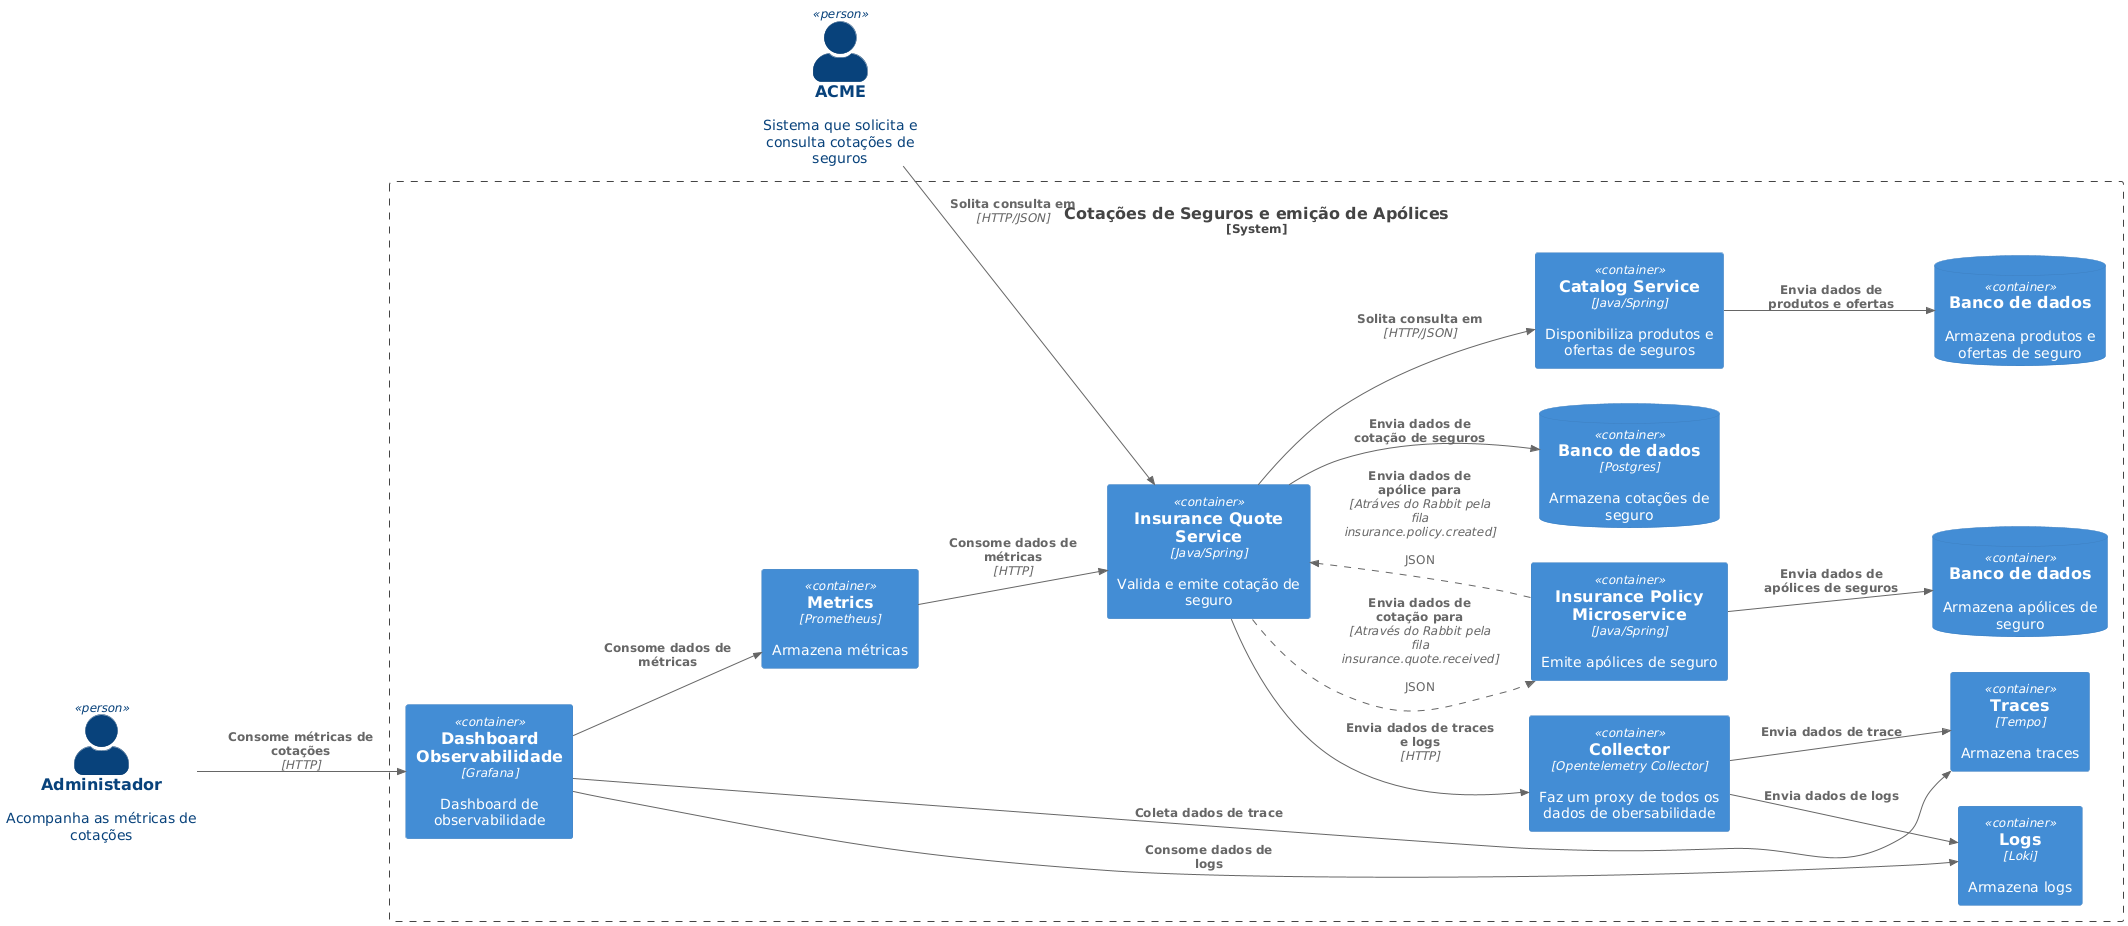

The diagram above was rendered by PlantUML. Its source (embedded in the PNG):
@startuml
!include https://raw.githubusercontent.com/plantuml-stdlib/C4-PlantUML/master/C4_Container.puml

SHOW_PERSON_PORTRAIT()
LAYOUT_LEFT_RIGHT()
AddRelTag("async", $lineStyle = DashedLine())

Person(client, "ACME", "Sistema que solicita e consulta cotações de seguros")
Person(superadmin, "Administador", "Acompanha as métricas de cotações")

System_Boundary(quote_ecosystem, "Cotações de Seguros e emição de Apólices"){
Container(quote, "Insurance Quote Service", "Java/Spring", "Valida e emite cotação de seguro")
Container(catalog, "Catalog Service", "Java/Spring", "Disponibiliza produtos e ofertas de seguros")
Container(policy, "Insurance Policy Microservice", "Java/Spring", "Emite apólices de seguro")
ContainerDb(quote_db, "Banco de dados", "Postgres", "Armazena cotações de seguro")
ContainerDb(policy_db, "Banco de dados", "", "Armazena apólices de seguro")
ContainerDb(catalog_db, "Banco de dados", "", "Armazena produtos e ofertas de seguro")
Container(prometheus, "Metrics", "Prometheus", "Armazena métricas")
Container(grafana, "Dashboard Observabilidade", "Grafana", "Dashboard de observabilidade")
Container(otel_collector, "Collector", "Opentelemetry Collector", "Faz um proxy de todos os dados de obersabilidade")
Container(loki, "Logs", "Loki", "Armazena logs")
Container(tempo, "Traces", "Tempo", "Armazena traces")

Rel(superadmin, grafana, "Consome métricas de cotações", "HTTP")
Rel(grafana, tempo, "Coleta dados de trace")
Rel(otel_collector, tempo, "Envia dados de trace")
Rel(otel_collector, loki, "Envia dados de logs")
Rel(grafana, loki, "Consome dados de logs")
Rel(prometheus, quote, "Consome dados de métricas", "HTTP")
Rel(quote, otel_collector, "Envia dados de traces e logs", "HTTP")
Rel(grafana, prometheus, "Consome dados de métricas", "")
Rel(client, quote, "Solita consulta em", "HTTP/JSON")
Rel(quote, quote_db, "Envia dados de cotação de seguros")
Rel(policy, policy_db, "Envia dados de apólices de seguros")
Rel(catalog, catalog_db, "Envia dados de produtos e ofertas")
Rel(quote, catalog, "Solita consulta em", "HTTP/JSON")
Rel(quote, policy, "Envia dados de cotação para", "Através do Rabbit pela fila insurance.quote.received", "JSON", $tags = "async")
Rel(policy, quote, "Envia dados de apólice para", "Atráves do Rabbit pela fila insurance.policy.created", "JSON", $tags = "async")
}
@enduml